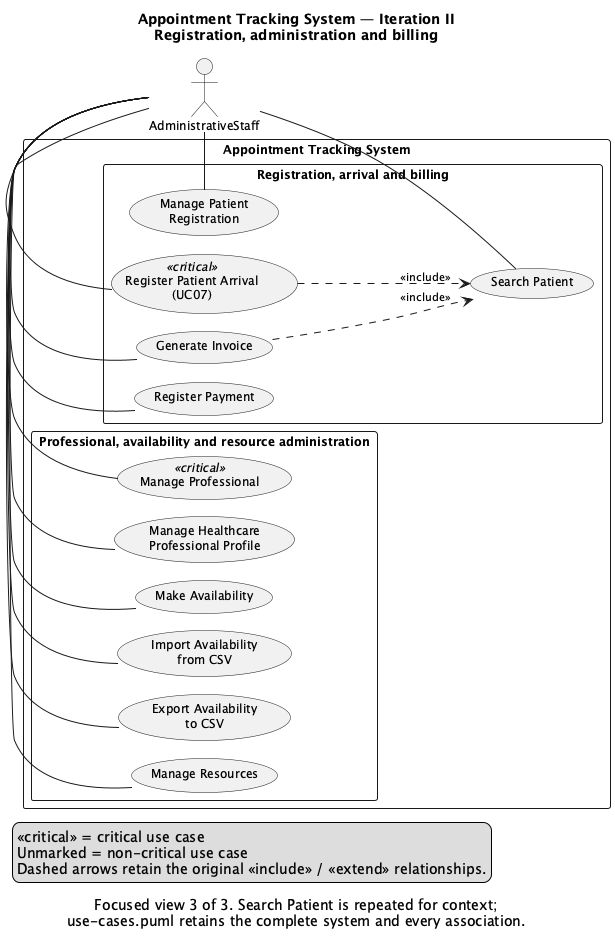

The diagram above was rendered by PlantUML. Its source (embedded in the PNG):
@startuml
!include use-cases-shared.iuml
title Appointment Tracking System — Iteration II\nRegistration, administration and billing
caption Focused view 3 of 3. Search Patient is repeated for context;\nuse-cases.puml retains the complete system and every association.

actor AdministrativeStaff as Staff

rectangle "Appointment Tracking System" {
  package "Registration, arrival and billing" {
    $registrationAndBillingCases()
    $searchPatientCase()
  }
  package "Professional, availability and resource administration" {
    $professionalAndResourceCases()
  }
}

$administrationAssociations()
$administrationRelationships()
@enduml